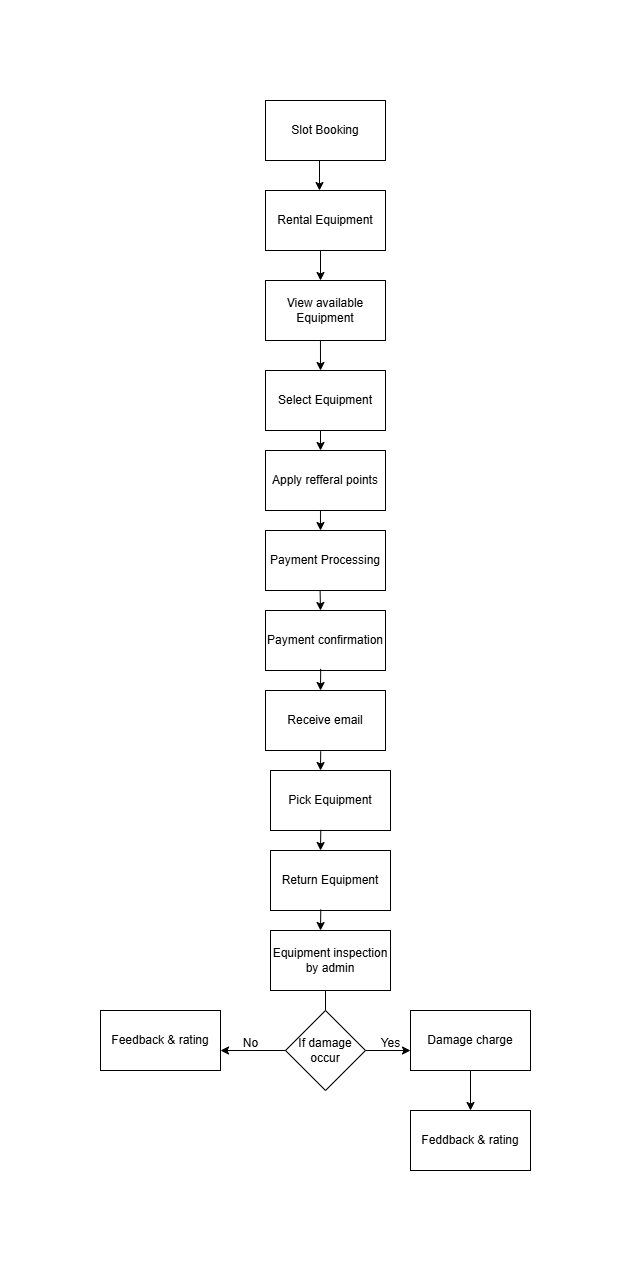

The diagram above was exported from draw.io. Its source (the exported page's mxGraphModel, read from the mxfile embedded in the PNG):
<mxGraphModel dx="794" dy="420" grid="1" gridSize="10" guides="1" tooltips="1" connect="1" arrows="1" fold="1" page="1" pageScale="1" pageWidth="850" pageHeight="1100" math="0" shadow="0">
  <root>
    <mxCell id="0" />
    <mxCell id="1" parent="0" />
    <mxCell id="5pDFid2GabV3Ftn0Wi5h-1" value="Slot Booking" style="rounded=0;whiteSpace=wrap;html=1;" vertex="1" parent="1">
      <mxGeometry x="305" y="10" width="120" height="60" as="geometry" />
    </mxCell>
    <mxCell id="5pDFid2GabV3Ftn0Wi5h-2" value="Rental Equipment" style="rounded=0;whiteSpace=wrap;html=1;" vertex="1" parent="1">
      <mxGeometry x="305" y="100" width="120" height="60" as="geometry" />
    </mxCell>
    <mxCell id="5pDFid2GabV3Ftn0Wi5h-3" value="View available Equipment" style="rounded=0;whiteSpace=wrap;html=1;" vertex="1" parent="1">
      <mxGeometry x="305" y="190" width="120" height="60" as="geometry" />
    </mxCell>
    <mxCell id="5pDFid2GabV3Ftn0Wi5h-4" value="Select Equipment" style="rounded=0;whiteSpace=wrap;html=1;" vertex="1" parent="1">
      <mxGeometry x="305" y="280" width="120" height="60" as="geometry" />
    </mxCell>
    <mxCell id="5pDFid2GabV3Ftn0Wi5h-5" value="Apply refferal points" style="rounded=0;whiteSpace=wrap;html=1;" vertex="1" parent="1">
      <mxGeometry x="305" y="360" width="120" height="60" as="geometry" />
    </mxCell>
    <mxCell id="5pDFid2GabV3Ftn0Wi5h-6" value="Payment Processing" style="rounded=0;whiteSpace=wrap;html=1;" vertex="1" parent="1">
      <mxGeometry x="305" y="440" width="120" height="60" as="geometry" />
    </mxCell>
    <mxCell id="5pDFid2GabV3Ftn0Wi5h-7" value="Payment confirmation" style="rounded=0;whiteSpace=wrap;html=1;" vertex="1" parent="1">
      <mxGeometry x="305" y="520" width="120" height="60" as="geometry" />
    </mxCell>
    <mxCell id="5pDFid2GabV3Ftn0Wi5h-8" value="Receive email" style="rounded=0;whiteSpace=wrap;html=1;" vertex="1" parent="1">
      <mxGeometry x="305" y="600" width="120" height="60" as="geometry" />
    </mxCell>
    <mxCell id="5pDFid2GabV3Ftn0Wi5h-9" value="Pick Equipment" style="rounded=0;whiteSpace=wrap;html=1;" vertex="1" parent="1">
      <mxGeometry x="310" y="680" width="120" height="60" as="geometry" />
    </mxCell>
    <mxCell id="5pDFid2GabV3Ftn0Wi5h-10" value="Return Equipment" style="rounded=0;whiteSpace=wrap;html=1;" vertex="1" parent="1">
      <mxGeometry x="310" y="760" width="120" height="60" as="geometry" />
    </mxCell>
    <mxCell id="5pDFid2GabV3Ftn0Wi5h-11" value="Equipment inspection by admin" style="rounded=0;whiteSpace=wrap;html=1;" vertex="1" parent="1">
      <mxGeometry x="310" y="840" width="120" height="60" as="geometry" />
    </mxCell>
    <mxCell id="5pDFid2GabV3Ftn0Wi5h-12" value="Damage charge" style="rounded=0;whiteSpace=wrap;html=1;" vertex="1" parent="1">
      <mxGeometry x="450" y="920" width="120" height="60" as="geometry" />
    </mxCell>
    <mxCell id="5pDFid2GabV3Ftn0Wi5h-13" value="Feddback &amp;amp; rating" style="rounded=0;whiteSpace=wrap;html=1;" vertex="1" parent="1">
      <mxGeometry x="450" y="1020" width="120" height="60" as="geometry" />
    </mxCell>
    <mxCell id="5pDFid2GabV3Ftn0Wi5h-14" value="Feedback &amp;amp; rating" style="rounded=0;whiteSpace=wrap;html=1;" vertex="1" parent="1">
      <mxGeometry x="140" y="920" width="120" height="60" as="geometry" />
    </mxCell>
    <mxCell id="5pDFid2GabV3Ftn0Wi5h-15" value="If damage&lt;div&gt;occur&lt;/div&gt;" style="rhombus;whiteSpace=wrap;html=1;" vertex="1" parent="1">
      <mxGeometry x="325" y="920" width="80" height="80" as="geometry" />
    </mxCell>
    <mxCell id="5pDFid2GabV3Ftn0Wi5h-16" value="" style="endArrow=classic;html=1;rounded=0;" edge="1" parent="1">
      <mxGeometry width="50" height="50" relative="1" as="geometry">
        <mxPoint x="359" y="70" as="sourcePoint" />
        <mxPoint x="359" y="100" as="targetPoint" />
      </mxGeometry>
    </mxCell>
    <mxCell id="5pDFid2GabV3Ftn0Wi5h-17" value="" style="endArrow=classic;html=1;rounded=0;" edge="1" parent="1">
      <mxGeometry width="50" height="50" relative="1" as="geometry">
        <mxPoint x="360" y="160" as="sourcePoint" />
        <mxPoint x="360" y="190" as="targetPoint" />
      </mxGeometry>
    </mxCell>
    <mxCell id="5pDFid2GabV3Ftn0Wi5h-18" value="" style="endArrow=classic;html=1;rounded=0;exitX=0.458;exitY=1;exitDx=0;exitDy=0;exitPerimeter=0;" edge="1" parent="1" source="5pDFid2GabV3Ftn0Wi5h-3">
      <mxGeometry width="50" height="50" relative="1" as="geometry">
        <mxPoint x="360" y="260" as="sourcePoint" />
        <mxPoint x="360" y="280" as="targetPoint" />
      </mxGeometry>
    </mxCell>
    <mxCell id="5pDFid2GabV3Ftn0Wi5h-19" value="" style="endArrow=classic;html=1;rounded=0;" edge="1" parent="1">
      <mxGeometry width="50" height="50" relative="1" as="geometry">
        <mxPoint x="360" y="340" as="sourcePoint" />
        <mxPoint x="360" y="360" as="targetPoint" />
      </mxGeometry>
    </mxCell>
    <mxCell id="5pDFid2GabV3Ftn0Wi5h-20" value="" style="endArrow=classic;html=1;rounded=0;exitX=0.458;exitY=1;exitDx=0;exitDy=0;exitPerimeter=0;" edge="1" parent="1" source="5pDFid2GabV3Ftn0Wi5h-5" target="5pDFid2GabV3Ftn0Wi5h-6">
      <mxGeometry width="50" height="50" relative="1" as="geometry">
        <mxPoint x="350" y="430" as="sourcePoint" />
        <mxPoint x="350" y="460" as="targetPoint" />
        <Array as="points">
          <mxPoint x="360" y="440" />
        </Array>
      </mxGeometry>
    </mxCell>
    <mxCell id="5pDFid2GabV3Ftn0Wi5h-21" value="" style="endArrow=classic;html=1;rounded=0;exitX=0.455;exitY=1.036;exitDx=0;exitDy=0;exitPerimeter=0;" edge="1" parent="1">
      <mxGeometry width="50" height="50" relative="1" as="geometry">
        <mxPoint x="359.6" y="499.99999999999994" as="sourcePoint" />
        <mxPoint x="360" y="520" as="targetPoint" />
      </mxGeometry>
    </mxCell>
    <mxCell id="5pDFid2GabV3Ftn0Wi5h-22" value="" style="endArrow=classic;html=1;rounded=0;exitX=0.46;exitY=0.972;exitDx=0;exitDy=0;exitPerimeter=0;" edge="1" parent="1" source="5pDFid2GabV3Ftn0Wi5h-7">
      <mxGeometry width="50" height="50" relative="1" as="geometry">
        <mxPoint x="359.98" y="570" as="sourcePoint" />
        <mxPoint x="360" y="600" as="targetPoint" />
      </mxGeometry>
    </mxCell>
    <mxCell id="5pDFid2GabV3Ftn0Wi5h-23" value="" style="endArrow=classic;html=1;rounded=0;exitX=0.46;exitY=1.013;exitDx=0;exitDy=0;exitPerimeter=0;" edge="1" parent="1" source="5pDFid2GabV3Ftn0Wi5h-8">
      <mxGeometry width="50" height="50" relative="1" as="geometry">
        <mxPoint x="350" y="670" as="sourcePoint" />
        <mxPoint x="360" y="680" as="targetPoint" />
      </mxGeometry>
    </mxCell>
    <mxCell id="5pDFid2GabV3Ftn0Wi5h-24" value="" style="endArrow=classic;html=1;rounded=0;exitX=0.419;exitY=0.989;exitDx=0;exitDy=0;exitPerimeter=0;" edge="1" parent="1" source="5pDFid2GabV3Ftn0Wi5h-9">
      <mxGeometry width="50" height="50" relative="1" as="geometry">
        <mxPoint x="360" y="750" as="sourcePoint" />
        <mxPoint x="360" y="760" as="targetPoint" />
      </mxGeometry>
    </mxCell>
    <mxCell id="5pDFid2GabV3Ftn0Wi5h-25" value="" style="endArrow=classic;html=1;rounded=0;exitX=0.419;exitY=0.983;exitDx=0;exitDy=0;exitPerimeter=0;" edge="1" parent="1" source="5pDFid2GabV3Ftn0Wi5h-10">
      <mxGeometry width="50" height="50" relative="1" as="geometry">
        <mxPoint x="369.42" y="820" as="sourcePoint" />
        <mxPoint x="360" y="840" as="targetPoint" />
      </mxGeometry>
    </mxCell>
    <mxCell id="5pDFid2GabV3Ftn0Wi5h-26" value="" style="endArrow=none;html=1;rounded=0;exitX=0.5;exitY=0;exitDx=0;exitDy=0;" edge="1" parent="1" source="5pDFid2GabV3Ftn0Wi5h-15">
      <mxGeometry width="50" height="50" relative="1" as="geometry">
        <mxPoint x="360" y="1000" as="sourcePoint" />
        <mxPoint x="365" y="900" as="targetPoint" />
      </mxGeometry>
    </mxCell>
    <mxCell id="5pDFid2GabV3Ftn0Wi5h-27" value="" style="endArrow=classic;html=1;rounded=0;exitX=1;exitY=0.5;exitDx=0;exitDy=0;entryX=0;entryY=0.667;entryDx=0;entryDy=0;entryPerimeter=0;" edge="1" parent="1" source="5pDFid2GabV3Ftn0Wi5h-15" target="5pDFid2GabV3Ftn0Wi5h-12">
      <mxGeometry width="50" height="50" relative="1" as="geometry">
        <mxPoint x="390" y="990" as="sourcePoint" />
        <mxPoint x="440" y="940" as="targetPoint" />
      </mxGeometry>
    </mxCell>
    <mxCell id="5pDFid2GabV3Ftn0Wi5h-28" value="" style="endArrow=classic;html=1;rounded=0;entryX=1;entryY=0.667;entryDx=0;entryDy=0;entryPerimeter=0;exitX=0;exitY=0.5;exitDx=0;exitDy=0;" edge="1" parent="1" source="5pDFid2GabV3Ftn0Wi5h-15" target="5pDFid2GabV3Ftn0Wi5h-14">
      <mxGeometry width="50" height="50" relative="1" as="geometry">
        <mxPoint x="320" y="960" as="sourcePoint" />
        <mxPoint x="345" y="960" as="targetPoint" />
      </mxGeometry>
    </mxCell>
    <mxCell id="5pDFid2GabV3Ftn0Wi5h-29" value="" style="endArrow=classic;html=1;rounded=0;exitX=0.5;exitY=1;exitDx=0;exitDy=0;entryX=0.5;entryY=0;entryDx=0;entryDy=0;" edge="1" parent="1" source="5pDFid2GabV3Ftn0Wi5h-12" target="5pDFid2GabV3Ftn0Wi5h-13">
      <mxGeometry width="50" height="50" relative="1" as="geometry">
        <mxPoint x="500" y="990" as="sourcePoint" />
        <mxPoint x="545" y="990" as="targetPoint" />
      </mxGeometry>
    </mxCell>
    <mxCell id="5pDFid2GabV3Ftn0Wi5h-30" value="Yes" style="text;html=1;align=center;verticalAlign=middle;resizable=0;points=[];autosize=1;strokeColor=none;fillColor=none;" vertex="1" parent="1">
      <mxGeometry x="410" y="938" width="40" height="30" as="geometry" />
    </mxCell>
    <mxCell id="5pDFid2GabV3Ftn0Wi5h-31" value="No" style="text;html=1;align=center;verticalAlign=middle;resizable=0;points=[];autosize=1;strokeColor=none;fillColor=none;" vertex="1" parent="1">
      <mxGeometry x="270" y="938" width="40" height="30" as="geometry" />
    </mxCell>
  </root>
</mxGraphModel>